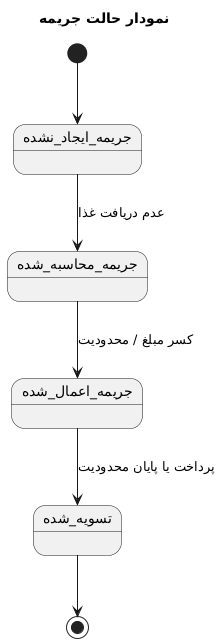

The diagram above was rendered by PlantUML. Its source (embedded in the PNG):
@startuml
title نمودار حالت جریمه

[*] --> جریمه_ایجاد_نشده

جریمه_ایجاد_نشده --> جریمه_محاسبه_شده : عدم دریافت غذا
جریمه_محاسبه_شده --> جریمه_اعمال_شده : کسر مبلغ / محدودیت
جریمه_اعمال_شده --> تسویه_شده : پرداخت یا پایان محدودیت

تسویه_شده --> [*]
@enduml